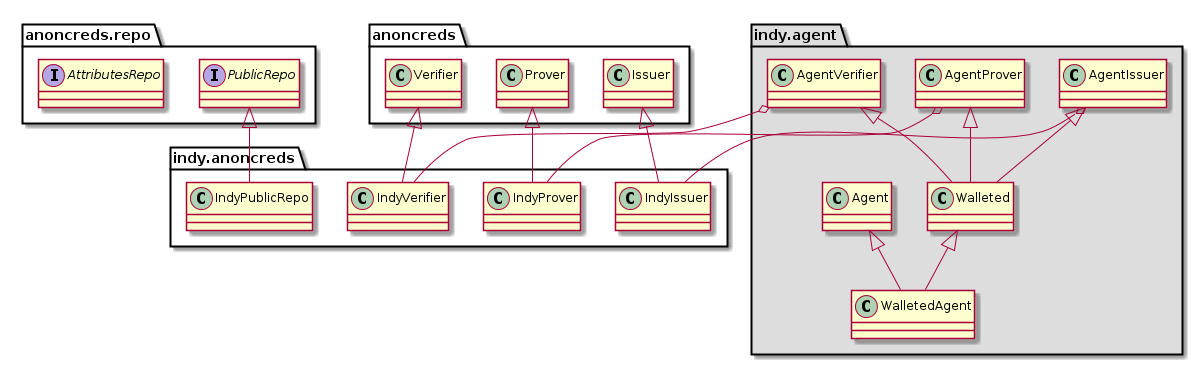

The diagram above was rendered by PlantUML. Its source (embedded in the PNG):
@startuml

package  anoncreds.repo {

interface PublicRepo
interface AttributesRepo

}



package  anoncreds {

class Issuer
class Prover
class Verifier


}

package  indy.anoncreds {

Issuer <|-- IndyIssuer
Prover <|-- IndyProver
Verifier <|-- IndyVerifier

PublicRepo <|-- IndyPublicRepo
}

package  indy.agent #DDDDDD {

AgentIssuer o--IndyIssuer
AgentProver o--IndyProver
AgentVerifier o--IndyVerifier

AgentIssuer <|-- Walleted
AgentProver <|-- Walleted
AgentVerifier <|-- Walleted
Walleted <|-- WalletedAgent
Agent <|-- WalletedAgent

}


@enduml